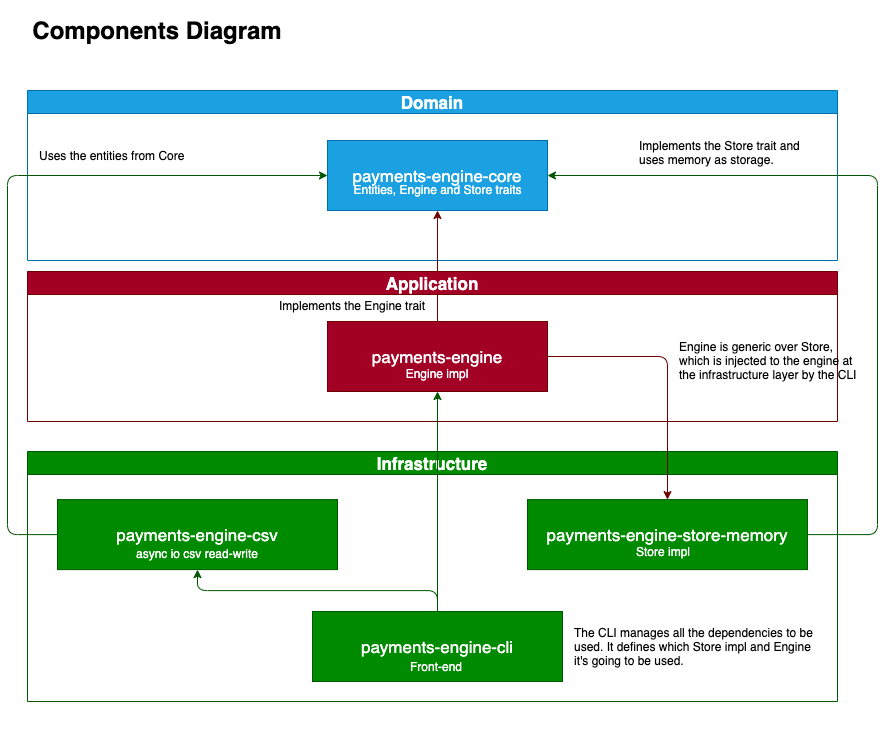

The diagram above was exported from draw.io. Its source (the exported page's mxGraphModel, read from the mxfile embedded in the PNG):
<mxGraphModel dx="1874" dy="1819" grid="1" gridSize="10" guides="1" tooltips="1" connect="1" arrows="1" fold="1" page="0" pageScale="1" pageWidth="827" pageHeight="1169" background="#ffffff" math="0" shadow="0">
  <root>
    <mxCell id="0" />
    <mxCell id="1" parent="0" />
    <mxCell id="3" value="&lt;font style=&quot;font-size: 24px&quot;&gt;Components Diagram&lt;/font&gt;" style="text;html=1;align=center;verticalAlign=middle;whiteSpace=wrap;rounded=0;fontColor=#000000;fontStyle=1;fontSize=17;" parent="1" vertex="1">
      <mxGeometry x="-700" y="-50" width="280" height="60" as="geometry" />
    </mxCell>
    <mxCell id="5" value="Domain" style="swimlane;labelBackgroundColor=none;fontSize=17;fontColor=#ffffff;fillColor=#1ba1e2;strokeColor=#006EAF;" parent="1" vertex="1">
      <mxGeometry x="-690" y="40" width="810" height="170" as="geometry" />
    </mxCell>
    <mxCell id="33" value="" style="group" parent="5" vertex="1" connectable="0">
      <mxGeometry x="300" y="231" width="220" height="70" as="geometry" />
    </mxCell>
    <mxCell id="8" value="payments-engine" style="rounded=0;whiteSpace=wrap;html=1;labelBackgroundColor=none;fontSize=17;fontColor=#ffffff;fillColor=#a20025;strokeColor=#6F0000;sketch=0;" parent="33" vertex="1">
      <mxGeometry width="220" height="70" as="geometry" />
    </mxCell>
    <mxCell id="26" value="&lt;font style=&quot;font-size: 12px&quot;&gt;Engine impl&lt;/font&gt;" style="text;html=1;strokeColor=none;fillColor=none;align=center;verticalAlign=middle;whiteSpace=wrap;rounded=0;labelBackgroundColor=none;sketch=0;fontSize=24;fontColor=#FFFFFF;" parent="33" vertex="1">
      <mxGeometry x="5" y="38.18181818181819" width="210" height="19.090909090909093" as="geometry" />
    </mxCell>
    <mxCell id="34" value="" style="group" parent="5" vertex="1" connectable="0">
      <mxGeometry x="300" y="50" width="220" height="70" as="geometry" />
    </mxCell>
    <mxCell id="16" value="payments-engine-core" style="rounded=0;whiteSpace=wrap;html=1;labelBackgroundColor=none;fontSize=17;fontColor=#ffffff;fillColor=#1ba1e2;strokeColor=#006EAF;sketch=0;" parent="34" vertex="1">
      <mxGeometry width="220" height="70" as="geometry" />
    </mxCell>
    <mxCell id="25" value="&lt;font style=&quot;font-size: 12px&quot;&gt;Entities, Engine and Store traits&lt;/font&gt;" style="text;html=1;strokeColor=none;fillColor=none;align=center;verticalAlign=middle;whiteSpace=wrap;rounded=0;labelBackgroundColor=none;sketch=0;fontSize=24;fontColor=#FFFFFF;" parent="34" vertex="1">
      <mxGeometry x="13.5" y="35" width="193" height="19.090909090909093" as="geometry" />
    </mxCell>
    <mxCell id="21" style="edgeStyle=orthogonalEdgeStyle;html=1;entryX=0.5;entryY=1;entryDx=0;entryDy=0;shadow=0;fontSize=17;fontColor=#FFFFFF;strokeColor=#6F0000;fillColor=#a20025;" parent="5" source="8" target="16" edge="1">
      <mxGeometry relative="1" as="geometry" />
    </mxCell>
    <mxCell id="38" value="&lt;div&gt;&lt;font color=&quot;#000000&quot;&gt;Uses the entities from Core&lt;/font&gt;&lt;/div&gt;" style="text;html=1;strokeColor=none;fillColor=none;align=left;verticalAlign=middle;whiteSpace=wrap;rounded=0;sketch=1;fontColor=#FFFFFF;" parent="5" vertex="1">
      <mxGeometry x="10" y="40" width="190" height="50" as="geometry" />
    </mxCell>
    <mxCell id="36" value="&lt;div&gt;&lt;font color=&quot;#000000&quot;&gt;Implements the Store trait and uses memory as storage.&lt;/font&gt;&lt;/div&gt;" style="text;html=1;strokeColor=none;fillColor=none;align=left;verticalAlign=middle;whiteSpace=wrap;rounded=0;sketch=1;fontColor=#FFFFFF;" parent="5" vertex="1">
      <mxGeometry x="610" y="37" width="190" height="50" as="geometry" />
    </mxCell>
    <mxCell id="6" value="Application" style="swimlane;labelBackgroundColor=none;fontSize=17;fontColor=#ffffff;fillColor=#a20025;strokeColor=#6F0000;swimlaneFillColor=none;gradientColor=none;" parent="1" vertex="1">
      <mxGeometry x="-690" y="221" width="810" height="150" as="geometry" />
    </mxCell>
    <mxCell id="35" value="&lt;div&gt;&lt;span style=&quot;color: rgb(0 , 0 , 0)&quot;&gt;Engine is generic over Store, which i&lt;/span&gt;&lt;span style=&quot;color: rgb(0 , 0 , 0)&quot;&gt;s injected to the engine at the infrastructure layer by the CLI&lt;/span&gt;&lt;/div&gt;" style="text;html=1;strokeColor=none;fillColor=none;align=left;verticalAlign=middle;whiteSpace=wrap;rounded=0;sketch=1;fontColor=#FFFFFF;" parent="6" vertex="1">
      <mxGeometry x="650" y="63.72999999999999" width="190" height="50" as="geometry" />
    </mxCell>
    <mxCell id="42" value="&lt;div&gt;&lt;font color=&quot;#000000&quot;&gt;Implements the Engine trait&lt;/font&gt;&lt;/div&gt;" style="text;html=1;strokeColor=none;fillColor=none;align=left;verticalAlign=middle;whiteSpace=wrap;rounded=0;sketch=1;fontColor=#FFFFFF;" vertex="1" parent="6">
      <mxGeometry x="250" y="9" width="190" height="50" as="geometry" />
    </mxCell>
    <mxCell id="7" value="Infrastructure" style="swimlane;labelBackgroundColor=none;fontSize=17;fontColor=#ffffff;fillColor=#008a00;strokeColor=#005700;swimlaneFillColor=none;" parent="1" vertex="1">
      <mxGeometry x="-690" y="401" width="810" height="250" as="geometry" />
    </mxCell>
    <mxCell id="30" value="" style="group" parent="7" vertex="1" connectable="0">
      <mxGeometry x="30" y="48.10000000000002" width="280" height="70" as="geometry" />
    </mxCell>
    <mxCell id="14" value="payments-engine-csv" style="rounded=0;whiteSpace=wrap;html=1;labelBackgroundColor=none;fontSize=17;fontColor=#ffffff;fillColor=#008a00;strokeColor=#005700;sketch=0;" parent="30" vertex="1">
      <mxGeometry width="280" height="70" as="geometry" />
    </mxCell>
    <mxCell id="29" value="&lt;span style=&quot;font-size: 12px&quot;&gt;async io csv read-write&lt;/span&gt;" style="text;html=1;strokeColor=none;fillColor=none;align=center;verticalAlign=middle;whiteSpace=wrap;rounded=0;labelBackgroundColor=none;sketch=0;fontSize=24;fontColor=#FFFFFF;" parent="30" vertex="1">
      <mxGeometry x="35" y="40.09090909090909" width="210" height="19.090909090909093" as="geometry" />
    </mxCell>
    <mxCell id="31" value="" style="group" parent="7" vertex="1" connectable="0">
      <mxGeometry x="500" y="48.10000000000002" width="280" height="70" as="geometry" />
    </mxCell>
    <mxCell id="11" value="payments-engine-store-memory" style="rounded=0;whiteSpace=wrap;html=1;labelBackgroundColor=none;fontSize=17;fontColor=#ffffff;fillColor=#008a00;strokeColor=#005700;sketch=0;" parent="31" vertex="1">
      <mxGeometry width="280" height="70" as="geometry" />
    </mxCell>
    <mxCell id="27" value="&lt;font style=&quot;font-size: 12px&quot;&gt;Store impl&lt;/font&gt;" style="text;html=1;strokeColor=none;fillColor=none;align=center;verticalAlign=middle;whiteSpace=wrap;rounded=0;labelBackgroundColor=none;sketch=0;fontSize=24;fontColor=#FFFFFF;" parent="31" vertex="1">
      <mxGeometry x="31" y="37.10000000000001" width="210" height="21" as="geometry" />
    </mxCell>
    <mxCell id="32" value="" style="group" parent="7" vertex="1" connectable="0">
      <mxGeometry x="285" y="160" width="250" height="70" as="geometry" />
    </mxCell>
    <mxCell id="15" value="payments-engine-cli" style="rounded=0;whiteSpace=wrap;html=1;labelBackgroundColor=none;fontSize=17;fontColor=#ffffff;fillColor=#008a00;strokeColor=#005700;sketch=0;" parent="32" vertex="1">
      <mxGeometry width="250" height="70.00000000000001" as="geometry" />
    </mxCell>
    <mxCell id="28" value="&lt;span style=&quot;font-size: 12px&quot;&gt;Front-end&lt;/span&gt;" style="text;html=1;strokeColor=none;fillColor=none;align=center;verticalAlign=middle;whiteSpace=wrap;rounded=0;labelBackgroundColor=none;sketch=0;fontSize=24;fontColor=#FFFFFF;" parent="32" vertex="1">
      <mxGeometry x="29.91071428571429" y="38.88888888888889" width="187.5" height="23.333333333333336" as="geometry" />
    </mxCell>
    <mxCell id="18" style="edgeStyle=orthogonalEdgeStyle;html=1;entryX=0.5;entryY=1;entryDx=0;entryDy=0;shadow=0;fontSize=17;fontColor=#FFFFFF;strokeColor=#005700;fillColor=#008a00;" parent="7" source="15" target="14" edge="1">
      <mxGeometry relative="1" as="geometry" />
    </mxCell>
    <mxCell id="40" value="&lt;div&gt;&lt;font color=&quot;#000000&quot;&gt;The CLI manages all the dependencies to be used. It defines which Store impl and Engine it's going to be used.&lt;/font&gt;&lt;/div&gt;" style="text;html=1;strokeColor=none;fillColor=none;align=left;verticalAlign=middle;whiteSpace=wrap;rounded=0;sketch=1;fontColor=#FFFFFF;" parent="7" vertex="1">
      <mxGeometry x="545" y="170" width="255" height="50" as="geometry" />
    </mxCell>
    <mxCell id="23" style="edgeStyle=orthogonalEdgeStyle;html=1;entryX=0;entryY=0.5;entryDx=0;entryDy=0;shadow=0;fontSize=17;fontColor=#FFFFFF;strokeColor=#005700;fillColor=#008a00;" parent="1" source="14" target="16" edge="1">
      <mxGeometry relative="1" as="geometry">
        <Array as="points">
          <mxPoint x="-710" y="484" />
          <mxPoint x="-710" y="125" />
        </Array>
      </mxGeometry>
    </mxCell>
    <mxCell id="17" style="edgeStyle=orthogonalEdgeStyle;html=1;fontSize=17;fontColor=#FFFFFF;entryX=0.5;entryY=0;entryDx=0;entryDy=0;strokeColor=#6F0000;shadow=0;fillColor=#a20025;exitX=1;exitY=0.5;exitDx=0;exitDy=0;" parent="1" source="8" target="11" edge="1">
      <mxGeometry relative="1" as="geometry">
        <mxPoint x="-420" y="530" as="targetPoint" />
      </mxGeometry>
    </mxCell>
    <mxCell id="22" style="edgeStyle=orthogonalEdgeStyle;html=1;entryX=1;entryY=0.5;entryDx=0;entryDy=0;shadow=0;fontSize=17;fontColor=#FFFFFF;strokeColor=#005700;fillColor=#008a00;exitX=1;exitY=0.5;exitDx=0;exitDy=0;" parent="1" source="11" target="16" edge="1">
      <mxGeometry relative="1" as="geometry">
        <Array as="points">
          <mxPoint x="160" y="484" />
          <mxPoint x="160" y="125" />
        </Array>
      </mxGeometry>
    </mxCell>
    <mxCell id="19" style="edgeStyle=orthogonalEdgeStyle;html=1;entryX=0.5;entryY=1;entryDx=0;entryDy=0;shadow=0;fontSize=17;fontColor=#FFFFFF;strokeColor=#005700;fillColor=#008a00;" parent="1" source="15" target="8" edge="1">
      <mxGeometry relative="1" as="geometry" />
    </mxCell>
    <mxCell id="41" value="&lt;div&gt;&lt;font color=&quot;#000000&quot;&gt;&amp;nbsp; &amp;nbsp; &amp;nbsp;&lt;/font&gt;&lt;/div&gt;" style="text;html=1;strokeColor=none;fillColor=none;align=left;verticalAlign=middle;whiteSpace=wrap;rounded=0;sketch=1;fontColor=#FFFFFF;" parent="1" vertex="1">
      <mxGeometry x="-690" y="654" width="190" height="50" as="geometry" />
    </mxCell>
  </root>
</mxGraphModel>